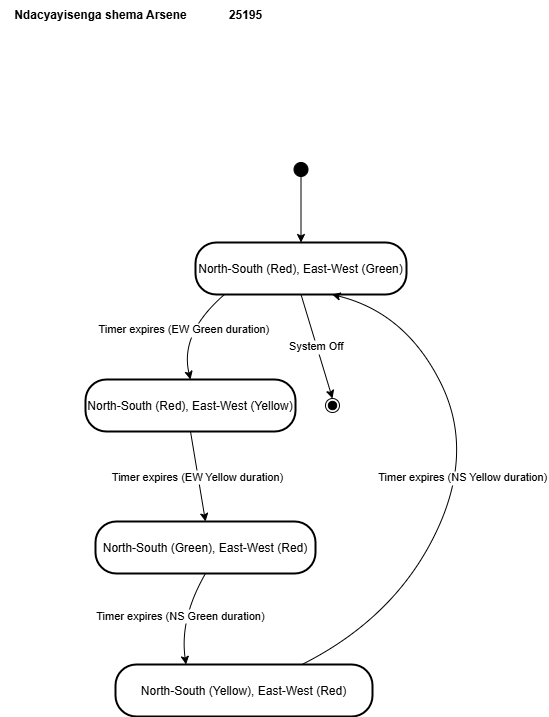

The diagram above was exported from draw.io. Its source (the exported page's mxGraphModel, read from the mxfile embedded in the PNG):
<mxGraphModel dx="1964" dy="550" grid="1" gridSize="10" guides="1" tooltips="1" connect="1" arrows="1" fold="1" page="1" pageScale="1" pageWidth="850" pageHeight="1100" math="0" shadow="0">
  <root>
    <mxCell id="0" />
    <mxCell id="1" parent="0" />
    <mxCell id="15Hh2VfIaPqf16l477t3-1" value="" style="ellipse;fillColor=strokeColor;" parent="1" vertex="1">
      <mxGeometry x="218.5" y="190" width="14" height="14" as="geometry" />
    </mxCell>
    <mxCell id="15Hh2VfIaPqf16l477t3-2" value="North-South (Red), East-West (Green)" style="rounded=1;arcSize=40;strokeWidth=2" parent="1" vertex="1">
      <mxGeometry x="120" y="270" width="211" height="52" as="geometry" />
    </mxCell>
    <mxCell id="15Hh2VfIaPqf16l477t3-3" value="North-South (Red), East-West (Yellow)" style="rounded=1;arcSize=40;strokeWidth=2" parent="1" vertex="1">
      <mxGeometry x="10" y="407" width="210" height="52" as="geometry" />
    </mxCell>
    <mxCell id="15Hh2VfIaPqf16l477t3-4" value="North-South (Green), East-West (Red)" style="rounded=1;arcSize=40;strokeWidth=2" parent="1" vertex="1">
      <mxGeometry x="20" y="549" width="220" height="52" as="geometry" />
    </mxCell>
    <mxCell id="15Hh2VfIaPqf16l477t3-5" value="North-South (Yellow), East-West (Red)" style="rounded=1;arcSize=40;strokeWidth=2" parent="1" vertex="1">
      <mxGeometry x="40" y="692" width="257" height="52" as="geometry" />
    </mxCell>
    <mxCell id="15Hh2VfIaPqf16l477t3-6" value="" style="ellipse;shape=endState;fillColor=strokeColor;" parent="1" vertex="1">
      <mxGeometry x="250" y="426" width="14" height="14" as="geometry" />
    </mxCell>
    <mxCell id="15Hh2VfIaPqf16l477t3-7" value="" style="curved=1;startArrow=none;;exitX=0.51;exitY=1;entryX=0.5;entryY=0;rounded=0;" parent="1" source="15Hh2VfIaPqf16l477t3-1" target="15Hh2VfIaPqf16l477t3-2" edge="1">
      <mxGeometry relative="1" as="geometry">
        <Array as="points" />
      </mxGeometry>
    </mxCell>
    <mxCell id="15Hh2VfIaPqf16l477t3-8" value="Timer expires (EW Green duration)" style="curved=1;startArrow=none;;exitX=0.13;exitY=1.01;entryX=0.5;entryY=-0.01;rounded=0;" parent="1" source="15Hh2VfIaPqf16l477t3-2" target="15Hh2VfIaPqf16l477t3-3" edge="1">
      <mxGeometry relative="1" as="geometry">
        <Array as="points">
          <mxPoint x="104" y="361" />
        </Array>
      </mxGeometry>
    </mxCell>
    <mxCell id="15Hh2VfIaPqf16l477t3-9" value="Timer expires (EW Yellow duration)" style="curved=1;startArrow=none;;exitX=0.5;exitY=1;entryX=0.5;entryY=0;rounded=0;" parent="1" source="15Hh2VfIaPqf16l477t3-3" target="15Hh2VfIaPqf16l477t3-4" edge="1">
      <mxGeometry relative="1" as="geometry">
        <Array as="points" />
      </mxGeometry>
    </mxCell>
    <mxCell id="15Hh2VfIaPqf16l477t3-10" value="Timer expires (NS Green duration)" style="curved=1;startArrow=none;;exitX=0.5;exitY=1.01;entryX=0.27;entryY=-0.01;rounded=0;" parent="1" source="15Hh2VfIaPqf16l477t3-4" target="15Hh2VfIaPqf16l477t3-5" edge="1">
      <mxGeometry relative="1" as="geometry">
        <Array as="points">
          <mxPoint x="104" y="646" />
        </Array>
      </mxGeometry>
    </mxCell>
    <mxCell id="15Hh2VfIaPqf16l477t3-11" value="Timer expires (NS Yellow duration)" style="curved=1;startArrow=none;;exitX=0.73;exitY=-0.01;entryX=0.65;entryY=1.01;rounded=0;" parent="1" source="15Hh2VfIaPqf16l477t3-5" target="15Hh2VfIaPqf16l477t3-2" edge="1">
      <mxGeometry relative="1" as="geometry">
        <Array as="points">
          <mxPoint x="318" y="646" />
          <mxPoint x="400" y="480" />
          <mxPoint x="330" y="340" />
        </Array>
      </mxGeometry>
    </mxCell>
    <mxCell id="15Hh2VfIaPqf16l477t3-12" value="System Off" style="curved=1;startArrow=none;;exitX=0.5;exitY=1.01;entryX=0.51;entryY=-0.02;rounded=0;" parent="1" source="15Hh2VfIaPqf16l477t3-2" target="15Hh2VfIaPqf16l477t3-6" edge="1">
      <mxGeometry relative="1" as="geometry">
        <Array as="points" />
      </mxGeometry>
    </mxCell>
    <mxCell id="tiwSggng_Jni0-RNXBlE-1" value="&lt;b&gt;Ndacyayisenga shema Arsene&lt;/b&gt;" style="text;html=1;align=center;verticalAlign=middle;resizable=0;points=[];autosize=1;strokeColor=none;fillColor=none;" vertex="1" parent="1">
      <mxGeometry x="-75" y="28" width="200" height="30" as="geometry" />
    </mxCell>
    <mxCell id="tiwSggng_Jni0-RNXBlE-2" value="&lt;b&gt;25195&lt;/b&gt;" style="text;html=1;align=center;verticalAlign=middle;resizable=0;points=[];autosize=1;strokeColor=none;fillColor=none;" vertex="1" parent="1">
      <mxGeometry x="140" y="28" width="60" height="30" as="geometry" />
    </mxCell>
  </root>
</mxGraphModel>